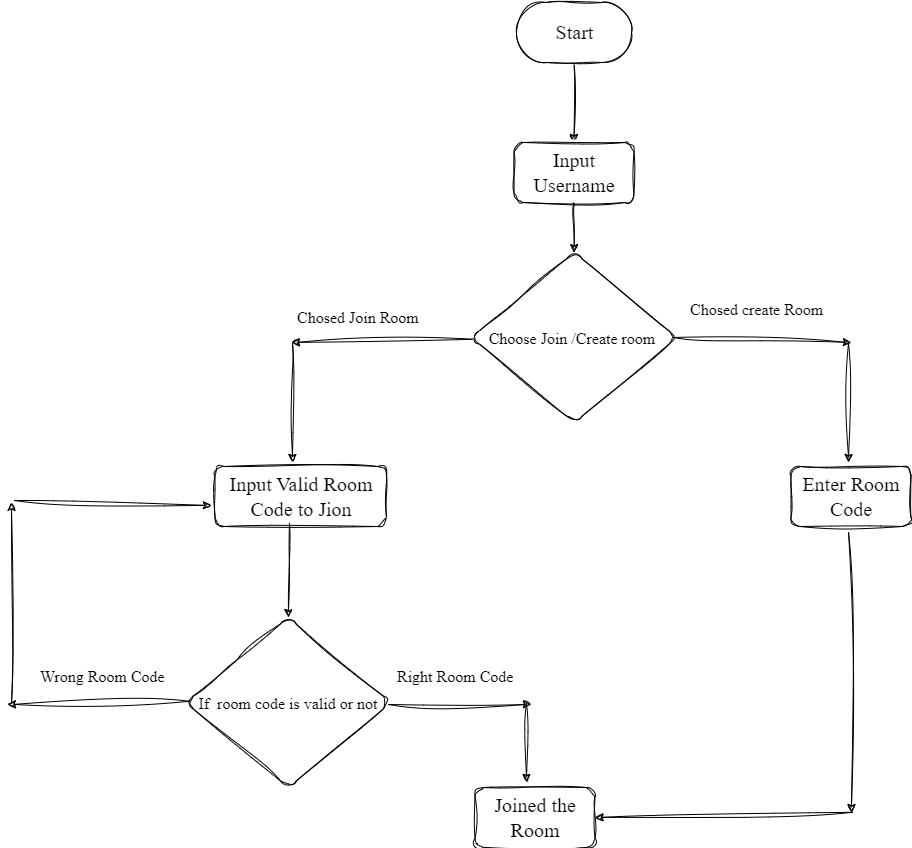

The diagram above was exported from draw.io. Its source (the exported page's mxGraphModel, read from the mxfile embedded in the PNG):
<mxGraphModel dx="1707" dy="605" grid="1" gridSize="10" guides="1" tooltips="1" connect="1" arrows="1" fold="1" page="1" pageScale="1" pageWidth="850" pageHeight="1100" math="0" shadow="0">
  <root>
    <mxCell id="0" />
    <mxCell id="1" parent="0" />
    <mxCell id="6" value="" style="edgeStyle=none;sketch=1;hachureGap=4;jiggle=2;curveFitting=1;html=1;fontFamily=Architects Daughter;fontSource=https%3A%2F%2Ffonts.googleapis.com%2Fcss%3Ffamily%3DArchitects%2BDaughter;fontSize=16;" edge="1" parent="1" source="3" target="5">
      <mxGeometry relative="1" as="geometry" />
    </mxCell>
    <mxCell id="3" value="&lt;pre&gt;&lt;font face=&quot;Times New Roman&quot;&gt;Start&lt;/font&gt;&lt;/pre&gt;" style="html=1;dashed=0;whitespace=wrap;shape=mxgraph.dfd.start;sketch=1;hachureGap=4;jiggle=2;curveFitting=1;fontFamily=Architects Daughter;fontSource=https%3A%2F%2Ffonts.googleapis.com%2Fcss%3Ffamily%3DArchitects%2BDaughter;fontSize=20;align=center;" vertex="1" parent="1">
      <mxGeometry x="345" y="60" width="115" height="60" as="geometry" />
    </mxCell>
    <mxCell id="8" value="" style="edgeStyle=none;sketch=1;hachureGap=4;jiggle=2;curveFitting=1;html=1;fontFamily=Architects Daughter;fontSource=https%3A%2F%2Ffonts.googleapis.com%2Fcss%3Ffamily%3DArchitects%2BDaughter;fontSize=16;" edge="1" parent="1" source="5" target="7">
      <mxGeometry relative="1" as="geometry" />
    </mxCell>
    <mxCell id="5" value="&lt;font face=&quot;Times New Roman&quot;&gt;Input Username&lt;/font&gt;" style="rounded=1;whiteSpace=wrap;html=1;fontSize=20;fontFamily=Architects Daughter;dashed=0;sketch=1;hachureGap=4;jiggle=2;curveFitting=1;fontSource=https%3A%2F%2Ffonts.googleapis.com%2Fcss%3Ffamily%3DArchitects%2BDaughter;" vertex="1" parent="1">
      <mxGeometry x="342.5" y="200" width="120" height="60" as="geometry" />
    </mxCell>
    <mxCell id="12" value="" style="edgeStyle=none;sketch=1;hachureGap=4;jiggle=2;curveFitting=1;html=1;fontFamily=Architects Daughter;fontSource=https%3A%2F%2Ffonts.googleapis.com%2Fcss%3Ffamily%3DArchitects%2BDaughter;fontSize=16;" edge="1" parent="1" source="7">
      <mxGeometry relative="1" as="geometry">
        <mxPoint x="120" y="400" as="targetPoint" />
      </mxGeometry>
    </mxCell>
    <mxCell id="7" value="&lt;font face=&quot;Times New Roman&quot; style=&quot;font-size: 16px;&quot;&gt;&lt;font style=&quot;font-size: 16px;&quot;&gt;Choose Join /Create room&lt;/font&gt;&amp;nbsp;&lt;/font&gt;" style="rhombus;whiteSpace=wrap;html=1;fontSize=20;fontFamily=Architects Daughter;rounded=1;dashed=0;sketch=1;hachureGap=4;jiggle=2;curveFitting=1;fontSource=https%3A%2F%2Ffonts.googleapis.com%2Fcss%3Ffamily%3DArchitects%2BDaughter;" vertex="1" parent="1">
      <mxGeometry x="300" y="310" width="205.62" height="170" as="geometry" />
    </mxCell>
    <mxCell id="13" value="" style="endArrow=classic;html=1;sketch=1;hachureGap=4;jiggle=2;curveFitting=1;fontFamily=Architects Daughter;fontSource=https%3A%2F%2Ffonts.googleapis.com%2Fcss%3Ffamily%3DArchitects%2BDaughter;fontSize=16;" edge="1" parent="1">
      <mxGeometry width="50" height="50" relative="1" as="geometry">
        <mxPoint x="121" y="401" as="sourcePoint" />
        <mxPoint x="121" y="520" as="targetPoint" />
      </mxGeometry>
    </mxCell>
    <mxCell id="15" value="" style="endArrow=classic;html=1;sketch=1;hachureGap=4;jiggle=2;curveFitting=1;fontFamily=Architects Daughter;fontSource=https%3A%2F%2Ffonts.googleapis.com%2Fcss%3Ffamily%3DArchitects%2BDaughter;fontSize=16;" edge="1" parent="1">
      <mxGeometry width="50" height="50" relative="1" as="geometry">
        <mxPoint x="502" y="395" as="sourcePoint" />
        <mxPoint x="680" y="400" as="targetPoint" />
      </mxGeometry>
    </mxCell>
    <mxCell id="16" value="&lt;font face=&quot;Times New Roman&quot;&gt;Chosed Join Room&lt;/font&gt;" style="text;strokeColor=none;fillColor=none;align=left;verticalAlign=middle;spacingLeft=4;spacingRight=4;overflow=hidden;points=[[0,0.5],[1,0.5]];portConstraint=eastwest;rotatable=0;whiteSpace=wrap;html=1;fontSize=16;sketch=1;hachureGap=4;jiggle=2;curveFitting=1;fontFamily=Architects Daughter;fontSource=https%3A%2F%2Ffonts.googleapis.com%2Fcss%3Ffamily%3DArchitects%2BDaughter;" vertex="1" parent="1">
      <mxGeometry x="120" y="361" width="170" height="30" as="geometry" />
    </mxCell>
    <mxCell id="17" value="" style="endArrow=classic;html=1;sketch=1;hachureGap=4;jiggle=2;curveFitting=1;fontFamily=Architects Daughter;fontSource=https%3A%2F%2Ffonts.googleapis.com%2Fcss%3Ffamily%3DArchitects%2BDaughter;fontSize=16;rounded=0;" edge="1" parent="1">
      <mxGeometry width="50" height="50" relative="1" as="geometry">
        <mxPoint x="677" y="401" as="sourcePoint" />
        <mxPoint x="677" y="520" as="targetPoint" />
      </mxGeometry>
    </mxCell>
    <mxCell id="18" value="&lt;font face=&quot;Times New Roman&quot;&gt;Chosed create Room&lt;/font&gt;" style="text;strokeColor=none;fillColor=none;align=left;verticalAlign=middle;spacingLeft=4;spacingRight=4;overflow=hidden;points=[[0,0.5],[1,0.5]];portConstraint=eastwest;rotatable=0;whiteSpace=wrap;html=1;fontSize=16;sketch=1;hachureGap=4;jiggle=2;curveFitting=1;fontFamily=Architects Daughter;fontSource=https%3A%2F%2Ffonts.googleapis.com%2Fcss%3Ffamily%3DArchitects%2BDaughter;" vertex="1" parent="1">
      <mxGeometry x="513" y="353" width="170" height="30" as="geometry" />
    </mxCell>
    <mxCell id="19" value="&lt;font face=&quot;Times New Roman&quot;&gt;Input Valid Room Code to Jion&lt;/font&gt;" style="rounded=1;whiteSpace=wrap;html=1;fontSize=20;fontFamily=Architects Daughter;dashed=0;sketch=1;hachureGap=4;jiggle=2;curveFitting=1;fontSource=https%3A%2F%2Ffonts.googleapis.com%2Fcss%3Ffamily%3DArchitects%2BDaughter;" vertex="1" parent="1">
      <mxGeometry x="43.5" y="524" width="171.5" height="60" as="geometry" />
    </mxCell>
    <mxCell id="20" value="&lt;font face=&quot;Times New Roman&quot;&gt;Enter Room Code&lt;/font&gt;" style="rounded=1;whiteSpace=wrap;html=1;fontSize=20;fontFamily=Architects Daughter;dashed=0;sketch=1;hachureGap=4;jiggle=2;curveFitting=1;fontSource=https%3A%2F%2Ffonts.googleapis.com%2Fcss%3Ffamily%3DArchitects%2BDaughter;" vertex="1" parent="1">
      <mxGeometry x="619.5" y="524" width="120" height="60" as="geometry" />
    </mxCell>
    <mxCell id="21" value="" style="endArrow=classic;html=1;sketch=1;hachureGap=4;jiggle=2;curveFitting=1;fontFamily=Architects Daughter;fontSource=https%3A%2F%2Ffonts.googleapis.com%2Fcss%3Ffamily%3DArchitects%2BDaughter;fontSize=16;entryX=0.5;entryY=0;entryDx=0;entryDy=0;" edge="1" parent="1" target="26">
      <mxGeometry width="50" height="50" relative="1" as="geometry">
        <mxPoint x="118" y="581" as="sourcePoint" />
        <mxPoint x="118" y="700" as="targetPoint" />
      </mxGeometry>
    </mxCell>
    <mxCell id="24" value="" style="endArrow=classic;html=1;sketch=1;hachureGap=4;jiggle=2;curveFitting=1;fontFamily=Architects Daughter;fontSource=https%3A%2F%2Ffonts.googleapis.com%2Fcss%3Ffamily%3DArchitects%2BDaughter;fontSize=16;" edge="1" parent="1">
      <mxGeometry width="50" height="50" relative="1" as="geometry">
        <mxPoint x="677" y="590" as="sourcePoint" />
        <mxPoint x="680" y="870" as="targetPoint" />
      </mxGeometry>
    </mxCell>
    <mxCell id="25" value="" style="edgeStyle=none;sketch=1;hachureGap=4;jiggle=2;curveFitting=1;html=1;fontFamily=Architects Daughter;fontSource=https%3A%2F%2Ffonts.googleapis.com%2Fcss%3Ffamily%3DArchitects%2BDaughter;fontSize=16;entryX=1;entryY=0.5;entryDx=0;entryDy=0;" edge="1" parent="1" target="34">
      <mxGeometry relative="1" as="geometry">
        <mxPoint x="681.1524740661998" y="869.7795963002334" as="sourcePoint" />
        <mxPoint x="499" y="873" as="targetPoint" />
      </mxGeometry>
    </mxCell>
    <mxCell id="26" value="&lt;font face=&quot;Times New Roman&quot;&gt;&lt;span style=&quot;font-size: 16px;&quot;&gt;If&amp;nbsp; room code is valid or not&lt;/span&gt;&lt;/font&gt;" style="rhombus;whiteSpace=wrap;html=1;fontSize=20;fontFamily=Architects Daughter;rounded=1;dashed=0;sketch=1;hachureGap=4;jiggle=2;curveFitting=1;fontSource=https%3A%2F%2Ffonts.googleapis.com%2Fcss%3Ffamily%3DArchitects%2BDaughter;" vertex="1" parent="1">
      <mxGeometry x="14" y="675" width="205.62" height="170" as="geometry" />
    </mxCell>
    <mxCell id="27" value="" style="edgeStyle=none;sketch=1;hachureGap=4;jiggle=2;curveFitting=1;html=1;fontFamily=Architects Daughter;fontSource=https%3A%2F%2Ffonts.googleapis.com%2Fcss%3Ffamily%3DArchitects%2BDaughter;fontSize=16;" edge="1" parent="1">
      <mxGeometry relative="1" as="geometry">
        <mxPoint x="18.15247406619983" y="758.7795963002334" as="sourcePoint" />
        <mxPoint x="-164" y="762" as="targetPoint" />
      </mxGeometry>
    </mxCell>
    <mxCell id="28" value="" style="endArrow=classic;html=1;rounded=0;sketch=1;hachureGap=4;jiggle=2;curveFitting=1;fontFamily=Times New Roman;fontSize=16;" edge="1" parent="1">
      <mxGeometry width="50" height="50" relative="1" as="geometry">
        <mxPoint x="-160" y="760" as="sourcePoint" />
        <mxPoint x="-160" y="560" as="targetPoint" />
      </mxGeometry>
    </mxCell>
    <mxCell id="29" value="" style="endArrow=classic;html=1;sketch=1;hachureGap=4;jiggle=2;curveFitting=1;fontFamily=Architects Daughter;fontSource=https%3A%2F%2Ffonts.googleapis.com%2Fcss%3Ffamily%3DArchitects%2BDaughter;fontSize=16;" edge="1" parent="1">
      <mxGeometry width="50" height="50" relative="1" as="geometry">
        <mxPoint x="-157" y="558" as="sourcePoint" />
        <mxPoint x="40" y="563" as="targetPoint" />
      </mxGeometry>
    </mxCell>
    <mxCell id="30" value="&lt;font face=&quot;Times New Roman&quot;&gt;Wrong Room Code&lt;/font&gt;" style="text;strokeColor=none;fillColor=none;align=left;verticalAlign=middle;spacingLeft=4;spacingRight=4;overflow=hidden;points=[[0,0.5],[1,0.5]];portConstraint=eastwest;rotatable=0;whiteSpace=wrap;html=1;fontSize=16;sketch=1;hachureGap=4;jiggle=2;curveFitting=1;fontFamily=Architects Daughter;fontSource=https%3A%2F%2Ffonts.googleapis.com%2Fcss%3Ffamily%3DArchitects%2BDaughter;" vertex="1" parent="1">
      <mxGeometry x="-137" y="720" width="170" height="30" as="geometry" />
    </mxCell>
    <mxCell id="31" value="" style="endArrow=classic;html=1;sketch=1;hachureGap=4;jiggle=2;curveFitting=1;fontFamily=Architects Daughter;fontSource=https%3A%2F%2Ffonts.googleapis.com%2Fcss%3Ffamily%3DArchitects%2BDaughter;fontSize=16;" edge="1" parent="1">
      <mxGeometry width="50" height="50" relative="1" as="geometry">
        <mxPoint x="217" y="762" as="sourcePoint" />
        <mxPoint x="360" y="762" as="targetPoint" />
      </mxGeometry>
    </mxCell>
    <mxCell id="32" value="&lt;font face=&quot;Times New Roman&quot;&gt;Right Room Code&lt;/font&gt;" style="text;strokeColor=none;fillColor=none;align=left;verticalAlign=middle;spacingLeft=4;spacingRight=4;overflow=hidden;points=[[0,0.5],[1,0.5]];portConstraint=eastwest;rotatable=0;whiteSpace=wrap;html=1;fontSize=16;sketch=1;hachureGap=4;jiggle=2;curveFitting=1;fontFamily=Architects Daughter;fontSource=https%3A%2F%2Ffonts.googleapis.com%2Fcss%3Ffamily%3DArchitects%2BDaughter;" vertex="1" parent="1">
      <mxGeometry x="219.62" y="720" width="170" height="30" as="geometry" />
    </mxCell>
    <mxCell id="33" value="" style="endArrow=classic;html=1;sketch=1;hachureGap=4;jiggle=2;curveFitting=1;fontFamily=Architects Daughter;fontSource=https%3A%2F%2Ffonts.googleapis.com%2Fcss%3Ffamily%3DArchitects%2BDaughter;fontSize=16;" edge="1" parent="1">
      <mxGeometry width="50" height="50" relative="1" as="geometry">
        <mxPoint x="355" y="761" as="sourcePoint" />
        <mxPoint x="355" y="840" as="targetPoint" />
      </mxGeometry>
    </mxCell>
    <mxCell id="34" value="&lt;font face=&quot;Times New Roman&quot;&gt;Joined the Room&lt;/font&gt;" style="rounded=1;whiteSpace=wrap;html=1;fontSize=20;fontFamily=Architects Daughter;dashed=0;sketch=1;hachureGap=4;jiggle=2;curveFitting=1;fontSource=https%3A%2F%2Ffonts.googleapis.com%2Fcss%3Ffamily%3DArchitects%2BDaughter;" vertex="1" parent="1">
      <mxGeometry x="303.5" y="845" width="120" height="60" as="geometry" />
    </mxCell>
  </root>
</mxGraphModel>